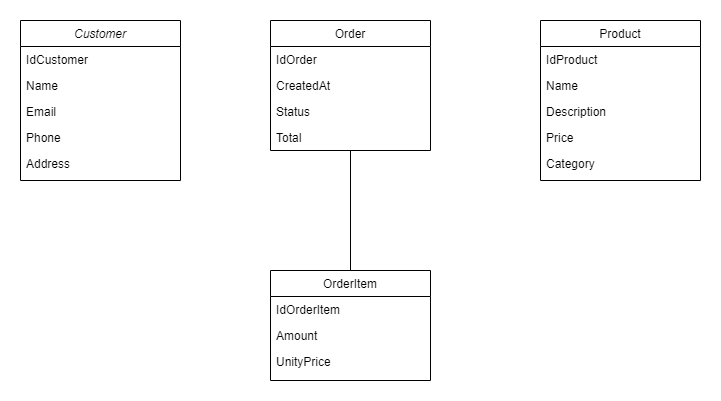

The diagram above was exported from draw.io. Its source (the exported page's mxGraphModel, read from the mxfile embedded in the PNG):
<mxGraphModel dx="1434" dy="764" grid="1" gridSize="10" guides="1" tooltips="1" connect="1" arrows="1" fold="1" page="1" pageScale="1" pageWidth="827" pageHeight="1169" math="0" shadow="0">
  <root>
    <mxCell id="WIyWlLk6GJQsqaUBKTNV-0" />
    <mxCell id="WIyWlLk6GJQsqaUBKTNV-1" parent="WIyWlLk6GJQsqaUBKTNV-0" />
    <mxCell id="zkfFHV4jXpPFQw0GAbJ--0" value="Customer" style="swimlane;fontStyle=2;align=center;verticalAlign=top;childLayout=stackLayout;horizontal=1;startSize=26;horizontalStack=0;resizeParent=1;resizeLast=0;collapsible=1;marginBottom=0;rounded=0;shadow=0;strokeWidth=1;" parent="WIyWlLk6GJQsqaUBKTNV-1" vertex="1">
      <mxGeometry x="60" y="110" width="160" height="160" as="geometry">
        <mxRectangle x="230" y="140" width="160" height="26" as="alternateBounds" />
      </mxGeometry>
    </mxCell>
    <mxCell id="zkfFHV4jXpPFQw0GAbJ--1" value="IdCustomer" style="text;align=left;verticalAlign=top;spacingLeft=4;spacingRight=4;overflow=hidden;rotatable=0;points=[[0,0.5],[1,0.5]];portConstraint=eastwest;" parent="zkfFHV4jXpPFQw0GAbJ--0" vertex="1">
      <mxGeometry y="26" width="160" height="26" as="geometry" />
    </mxCell>
    <mxCell id="zkfFHV4jXpPFQw0GAbJ--2" value="Name" style="text;align=left;verticalAlign=top;spacingLeft=4;spacingRight=4;overflow=hidden;rotatable=0;points=[[0,0.5],[1,0.5]];portConstraint=eastwest;rounded=0;shadow=0;html=0;" parent="zkfFHV4jXpPFQw0GAbJ--0" vertex="1">
      <mxGeometry y="52" width="160" height="26" as="geometry" />
    </mxCell>
    <mxCell id="zkfFHV4jXpPFQw0GAbJ--3" value="Email" style="text;align=left;verticalAlign=top;spacingLeft=4;spacingRight=4;overflow=hidden;rotatable=0;points=[[0,0.5],[1,0.5]];portConstraint=eastwest;rounded=0;shadow=0;html=0;" parent="zkfFHV4jXpPFQw0GAbJ--0" vertex="1">
      <mxGeometry y="78" width="160" height="26" as="geometry" />
    </mxCell>
    <mxCell id="aVk7_-8wr15Tw5F1miH0-3" value="Phone" style="text;align=left;verticalAlign=top;spacingLeft=4;spacingRight=4;overflow=hidden;rotatable=0;points=[[0,0.5],[1,0.5]];portConstraint=eastwest;rounded=0;shadow=0;html=0;" vertex="1" parent="zkfFHV4jXpPFQw0GAbJ--0">
      <mxGeometry y="104" width="160" height="26" as="geometry" />
    </mxCell>
    <mxCell id="aVk7_-8wr15Tw5F1miH0-4" value="Address" style="text;align=left;verticalAlign=top;spacingLeft=4;spacingRight=4;overflow=hidden;rotatable=0;points=[[0,0.5],[1,0.5]];portConstraint=eastwest;rounded=0;shadow=0;html=0;" vertex="1" parent="zkfFHV4jXpPFQw0GAbJ--0">
      <mxGeometry y="130" width="160" height="26" as="geometry" />
    </mxCell>
    <mxCell id="zkfFHV4jXpPFQw0GAbJ--6" value="Order" style="swimlane;fontStyle=0;align=center;verticalAlign=top;childLayout=stackLayout;horizontal=1;startSize=26;horizontalStack=0;resizeParent=1;resizeLast=0;collapsible=1;marginBottom=0;rounded=0;shadow=0;strokeWidth=1;" parent="WIyWlLk6GJQsqaUBKTNV-1" vertex="1">
      <mxGeometry x="310" y="110" width="160" height="130" as="geometry">
        <mxRectangle x="130" y="380" width="160" height="26" as="alternateBounds" />
      </mxGeometry>
    </mxCell>
    <mxCell id="zkfFHV4jXpPFQw0GAbJ--7" value="IdOrder" style="text;align=left;verticalAlign=top;spacingLeft=4;spacingRight=4;overflow=hidden;rotatable=0;points=[[0,0.5],[1,0.5]];portConstraint=eastwest;" parent="zkfFHV4jXpPFQw0GAbJ--6" vertex="1">
      <mxGeometry y="26" width="160" height="26" as="geometry" />
    </mxCell>
    <mxCell id="zkfFHV4jXpPFQw0GAbJ--8" value="CreatedAt" style="text;align=left;verticalAlign=top;spacingLeft=4;spacingRight=4;overflow=hidden;rotatable=0;points=[[0,0.5],[1,0.5]];portConstraint=eastwest;rounded=0;shadow=0;html=0;" parent="zkfFHV4jXpPFQw0GAbJ--6" vertex="1">
      <mxGeometry y="52" width="160" height="26" as="geometry" />
    </mxCell>
    <mxCell id="aVk7_-8wr15Tw5F1miH0-5" value="Status" style="text;align=left;verticalAlign=top;spacingLeft=4;spacingRight=4;overflow=hidden;rotatable=0;points=[[0,0.5],[1,0.5]];portConstraint=eastwest;rounded=0;shadow=0;html=0;" vertex="1" parent="zkfFHV4jXpPFQw0GAbJ--6">
      <mxGeometry y="78" width="160" height="26" as="geometry" />
    </mxCell>
    <mxCell id="aVk7_-8wr15Tw5F1miH0-6" value="Total" style="text;align=left;verticalAlign=top;spacingLeft=4;spacingRight=4;overflow=hidden;rotatable=0;points=[[0,0.5],[1,0.5]];portConstraint=eastwest;rounded=0;shadow=0;html=0;" vertex="1" parent="zkfFHV4jXpPFQw0GAbJ--6">
      <mxGeometry y="104" width="160" height="26" as="geometry" />
    </mxCell>
    <mxCell id="aVk7_-8wr15Tw5F1miH0-2" style="edgeStyle=orthogonalEdgeStyle;rounded=0;orthogonalLoop=1;jettySize=auto;html=1;exitX=0.5;exitY=0;exitDx=0;exitDy=0;strokeColor=default;endArrow=none;endFill=0;" edge="1" parent="WIyWlLk6GJQsqaUBKTNV-1" source="zkfFHV4jXpPFQw0GAbJ--13" target="zkfFHV4jXpPFQw0GAbJ--6">
      <mxGeometry relative="1" as="geometry" />
    </mxCell>
    <mxCell id="zkfFHV4jXpPFQw0GAbJ--13" value="OrderItem" style="swimlane;fontStyle=0;align=center;verticalAlign=top;childLayout=stackLayout;horizontal=1;startSize=26;horizontalStack=0;resizeParent=1;resizeLast=0;collapsible=1;marginBottom=0;rounded=0;shadow=0;strokeWidth=1;" parent="WIyWlLk6GJQsqaUBKTNV-1" vertex="1">
      <mxGeometry x="310" y="360" width="160" height="110" as="geometry">
        <mxRectangle x="340" y="380" width="170" height="26" as="alternateBounds" />
      </mxGeometry>
    </mxCell>
    <mxCell id="zkfFHV4jXpPFQw0GAbJ--14" value="IdOrderItem" style="text;align=left;verticalAlign=top;spacingLeft=4;spacingRight=4;overflow=hidden;rotatable=0;points=[[0,0.5],[1,0.5]];portConstraint=eastwest;" parent="zkfFHV4jXpPFQw0GAbJ--13" vertex="1">
      <mxGeometry y="26" width="160" height="26" as="geometry" />
    </mxCell>
    <mxCell id="aVk7_-8wr15Tw5F1miH0-8" value="Amount" style="text;align=left;verticalAlign=top;spacingLeft=4;spacingRight=4;overflow=hidden;rotatable=0;points=[[0,0.5],[1,0.5]];portConstraint=eastwest;" vertex="1" parent="zkfFHV4jXpPFQw0GAbJ--13">
      <mxGeometry y="52" width="160" height="26" as="geometry" />
    </mxCell>
    <mxCell id="aVk7_-8wr15Tw5F1miH0-9" value="UnityPrice" style="text;align=left;verticalAlign=top;spacingLeft=4;spacingRight=4;overflow=hidden;rotatable=0;points=[[0,0.5],[1,0.5]];portConstraint=eastwest;" vertex="1" parent="zkfFHV4jXpPFQw0GAbJ--13">
      <mxGeometry y="78" width="160" height="26" as="geometry" />
    </mxCell>
    <mxCell id="zkfFHV4jXpPFQw0GAbJ--17" value="Product" style="swimlane;fontStyle=0;align=center;verticalAlign=top;childLayout=stackLayout;horizontal=1;startSize=26;horizontalStack=0;resizeParent=1;resizeLast=0;collapsible=1;marginBottom=0;rounded=0;shadow=0;strokeWidth=1;" parent="WIyWlLk6GJQsqaUBKTNV-1" vertex="1">
      <mxGeometry x="580" y="110" width="160" height="160" as="geometry">
        <mxRectangle x="550" y="140" width="160" height="26" as="alternateBounds" />
      </mxGeometry>
    </mxCell>
    <mxCell id="zkfFHV4jXpPFQw0GAbJ--18" value="IdProduct" style="text;align=left;verticalAlign=top;spacingLeft=4;spacingRight=4;overflow=hidden;rotatable=0;points=[[0,0.5],[1,0.5]];portConstraint=eastwest;" parent="zkfFHV4jXpPFQw0GAbJ--17" vertex="1">
      <mxGeometry y="26" width="160" height="26" as="geometry" />
    </mxCell>
    <mxCell id="zkfFHV4jXpPFQw0GAbJ--19" value="Name" style="text;align=left;verticalAlign=top;spacingLeft=4;spacingRight=4;overflow=hidden;rotatable=0;points=[[0,0.5],[1,0.5]];portConstraint=eastwest;rounded=0;shadow=0;html=0;" parent="zkfFHV4jXpPFQw0GAbJ--17" vertex="1">
      <mxGeometry y="52" width="160" height="26" as="geometry" />
    </mxCell>
    <mxCell id="zkfFHV4jXpPFQw0GAbJ--20" value="Description" style="text;align=left;verticalAlign=top;spacingLeft=4;spacingRight=4;overflow=hidden;rotatable=0;points=[[0,0.5],[1,0.5]];portConstraint=eastwest;rounded=0;shadow=0;html=0;" parent="zkfFHV4jXpPFQw0GAbJ--17" vertex="1">
      <mxGeometry y="78" width="160" height="26" as="geometry" />
    </mxCell>
    <mxCell id="zkfFHV4jXpPFQw0GAbJ--21" value="Price" style="text;align=left;verticalAlign=top;spacingLeft=4;spacingRight=4;overflow=hidden;rotatable=0;points=[[0,0.5],[1,0.5]];portConstraint=eastwest;rounded=0;shadow=0;html=0;" parent="zkfFHV4jXpPFQw0GAbJ--17" vertex="1">
      <mxGeometry y="104" width="160" height="26" as="geometry" />
    </mxCell>
    <mxCell id="zkfFHV4jXpPFQw0GAbJ--22" value="Category" style="text;align=left;verticalAlign=top;spacingLeft=4;spacingRight=4;overflow=hidden;rotatable=0;points=[[0,0.5],[1,0.5]];portConstraint=eastwest;rounded=0;shadow=0;html=0;" parent="zkfFHV4jXpPFQw0GAbJ--17" vertex="1">
      <mxGeometry y="130" width="160" height="26" as="geometry" />
    </mxCell>
  </root>
</mxGraphModel>